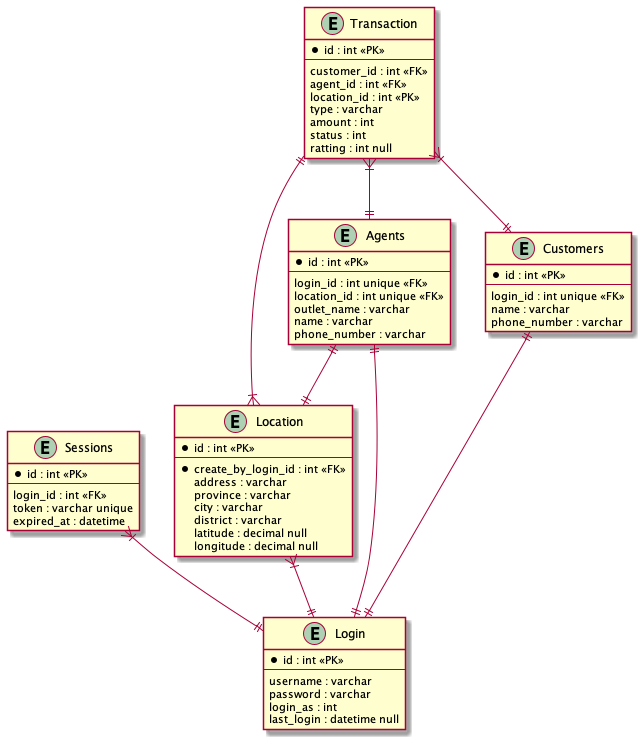

The diagram above was rendered by PlantUML. Its source (embedded in the PNG):
@startuml entities

entity Login {
    *id : int <<PK>>
    --
    username : varchar
    password : varchar
    login_as : int
    last_login : datetime null
}

entity Sessions {
    *id : int <<PK>>
    --
    login_id : int <<FK>>
    token : varchar unique
    expired_at : datetime
}

entity Customers {
    *id : int <<PK>>
    --
    login_id : int unique <<FK>>
    name : varchar
    phone_number : varchar
}

entity Agents {
    *id : int <<PK>>
    --
    login_id : int unique <<FK>>
    location_id : int unique <<FK>>
    outlet_name : varchar
    name : varchar
    phone_number : varchar
}

entity Location {
    *id : int <<PK>>
    --
    *create_by_login_id : int <<FK>>
    address : varchar
    province : varchar
    city : varchar
    district : varchar
    latitude : decimal null
    longitude : decimal null
}

entity Transaction {
    *id : int <<PK>>
    --
    customer_id : int <<FK>>
    agent_id : int <<FK>>
    location_id : int <<PK>>
    type : varchar
    amount : int
    status : int
    ratting : int null
}

Sessions }|--|| Login
Customers ||--|| Login
Agents ||--|| Login
Agents ||--|| Location
Location }|--|| Login
Location }|--|| Transaction
Transaction }|--|| Agents
Transaction }|--|| Customers
@enduml